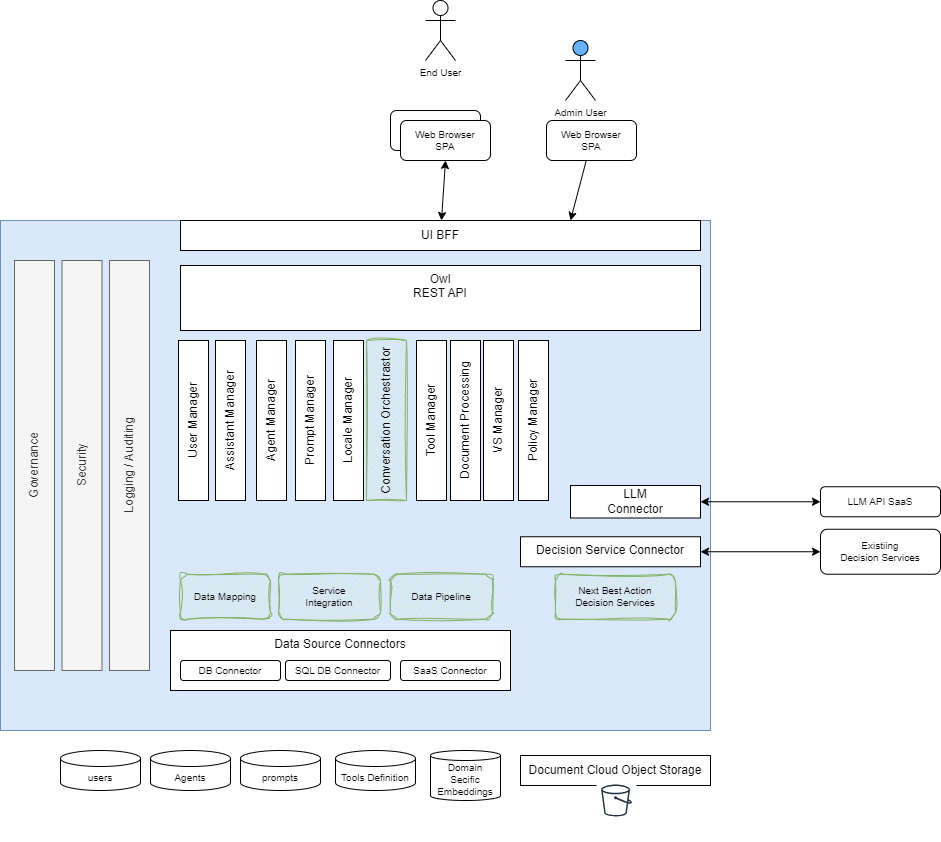

The diagram above was exported from draw.io. Its source (the exported page's mxGraphModel, read from the mxfile embedded in the PNG):
<mxGraphModel dx="683" dy="1691" grid="1" gridSize="10" guides="1" tooltips="1" connect="1" arrows="1" fold="1" page="1" pageScale="1" pageWidth="850" pageHeight="1100" math="0" shadow="0">
  <root>
    <mxCell id="0" />
    <mxCell id="1" parent="0" />
    <mxCell id="3" value="" style="rounded=0;whiteSpace=wrap;html=1;fillColor=#dae8fc;strokeColor=#6c8ebf;" parent="1" vertex="1">
      <mxGeometry x="90" y="10" width="710" height="510" as="geometry" />
    </mxCell>
    <mxCell id="5" value="Data Source Connectors" style="rounded=0;whiteSpace=wrap;html=1;verticalAlign=top;" parent="1" vertex="1">
      <mxGeometry x="260" y="420" width="340" height="60" as="geometry" />
    </mxCell>
    <mxCell id="4" value="DB Connector" style="rounded=1;whiteSpace=wrap;html=1;fontSize=10;" parent="1" vertex="1">
      <mxGeometry x="270" y="450" width="100" height="20" as="geometry" />
    </mxCell>
    <mxCell id="6" value="SQL DB Connector" style="rounded=1;whiteSpace=wrap;html=1;fontSize=10;" parent="1" vertex="1">
      <mxGeometry x="375" y="450" width="105" height="20" as="geometry" />
    </mxCell>
    <mxCell id="7" value="SaaS Connector" style="rounded=1;whiteSpace=wrap;html=1;fontSize=10;" parent="1" vertex="1">
      <mxGeometry x="490" y="450" width="100" height="20" as="geometry" />
    </mxCell>
    <mxCell id="25" style="edgeStyle=none;html=1;entryX=0;entryY=0.5;entryDx=0;entryDy=0;fontSize=10;startArrow=classic;startFill=1;" parent="1" source="8" target="24" edge="1">
      <mxGeometry relative="1" as="geometry" />
    </mxCell>
    <mxCell id="8" value="LLM&lt;br&gt;Connector" style="rounded=0;whiteSpace=wrap;html=1;" parent="1" vertex="1">
      <mxGeometry x="660" y="275" width="130" height="32.5" as="geometry" />
    </mxCell>
    <mxCell id="9" value="UI BFF" style="rounded=0;whiteSpace=wrap;html=1;" parent="1" vertex="1">
      <mxGeometry x="270" y="10" width="520" height="30" as="geometry" />
    </mxCell>
    <mxCell id="10" value="Owl &lt;br&gt;REST API" style="rounded=0;whiteSpace=wrap;html=1;verticalAlign=top;" parent="1" vertex="1">
      <mxGeometry x="270" y="55" width="520" height="65" as="geometry" />
    </mxCell>
    <mxCell id="27" style="edgeStyle=none;html=1;fontSize=10;startArrow=classic;startFill=1;" parent="1" source="11" target="26" edge="1">
      <mxGeometry relative="1" as="geometry" />
    </mxCell>
    <mxCell id="11" value="Decision Service Connector" style="rounded=0;whiteSpace=wrap;html=1;verticalAlign=top;" parent="1" vertex="1">
      <mxGeometry x="610" y="326.25" width="180" height="30" as="geometry" />
    </mxCell>
    <mxCell id="13" value="users" style="shape=cylinder3;whiteSpace=wrap;html=1;boundedLbl=1;backgroundOutline=1;size=8;fontSize=10;" parent="1" vertex="1">
      <mxGeometry x="150" y="540" width="80" height="40" as="geometry" />
    </mxCell>
    <mxCell id="14" value="User Manager" style="rounded=0;whiteSpace=wrap;html=1;rotation=-90;" parent="1" vertex="1">
      <mxGeometry x="203" y="195" width="160" height="30" as="geometry" />
    </mxCell>
    <mxCell id="15" value="Agent Manager" style="rounded=0;whiteSpace=wrap;html=1;rotation=-90;" parent="1" vertex="1">
      <mxGeometry x="281" y="195" width="160" height="30" as="geometry" />
    </mxCell>
    <mxCell id="16" value="Agents" style="shape=cylinder3;whiteSpace=wrap;html=1;boundedLbl=1;backgroundOutline=1;size=8;fontSize=10;" parent="1" vertex="1">
      <mxGeometry x="240" y="540" width="80" height="40" as="geometry" />
    </mxCell>
    <mxCell id="17" value="Conversation Orchestrastor" style="rounded=0;whiteSpace=wrap;html=1;rotation=-90;fillColor=#d5e8d4;strokeColor=#82b366;shadow=0;sketch=1;curveFitting=1;jiggle=2;" parent="1" vertex="1">
      <mxGeometry x="396" y="190" width="160" height="40" as="geometry" />
    </mxCell>
    <mxCell id="18" value="Domain&lt;br&gt;Secific&lt;br&gt;Embeddings" style="shape=cylinder3;whiteSpace=wrap;html=1;boundedLbl=1;backgroundOutline=1;size=5;fontSize=10;" parent="1" vertex="1">
      <mxGeometry x="520" y="540" width="70" height="50" as="geometry" />
    </mxCell>
    <mxCell id="19" value="Tool Manager" style="rounded=0;whiteSpace=wrap;html=1;rotation=-90;" parent="1" vertex="1">
      <mxGeometry x="441" y="195" width="160" height="30" as="geometry" />
    </mxCell>
    <mxCell id="20" value="End User" style="shape=umlActor;verticalLabelPosition=bottom;verticalAlign=top;html=1;outlineConnect=0;fontSize=10;" parent="1" vertex="1">
      <mxGeometry x="515" y="-210" width="30" height="60" as="geometry" />
    </mxCell>
    <mxCell id="22" style="edgeStyle=none;html=1;fontSize=10;startArrow=classic;startFill=1;exitX=0.5;exitY=1;exitDx=0;exitDy=0;" parent="1" source="33" target="9" edge="1">
      <mxGeometry relative="1" as="geometry" />
    </mxCell>
    <mxCell id="21" value="Web Browser&lt;br&gt;SPA" style="rounded=1;whiteSpace=wrap;html=1;fontSize=10;" parent="1" vertex="1">
      <mxGeometry x="480" y="-100" width="90" height="40" as="geometry" />
    </mxCell>
    <mxCell id="24" value="LLM API SaaS" style="rounded=1;whiteSpace=wrap;html=1;fontSize=10;" parent="1" vertex="1">
      <mxGeometry x="910" y="276.25" width="120" height="30" as="geometry" />
    </mxCell>
    <mxCell id="26" value="Existiing&lt;br&gt;Decision Services" style="rounded=1;whiteSpace=wrap;html=1;fontSize=10;" parent="1" vertex="1">
      <mxGeometry x="910" y="318.75" width="120" height="45" as="geometry" />
    </mxCell>
    <mxCell id="28" value="Prompt Manager" style="rounded=0;whiteSpace=wrap;html=1;rotation=-90;" parent="1" vertex="1">
      <mxGeometry x="320" y="195" width="160" height="30" as="geometry" />
    </mxCell>
    <mxCell id="29" value="prompts" style="shape=cylinder3;whiteSpace=wrap;html=1;boundedLbl=1;backgroundOutline=1;size=8;fontSize=10;" parent="1" vertex="1">
      <mxGeometry x="330" y="540" width="80" height="40" as="geometry" />
    </mxCell>
    <mxCell id="30" value="Logging / Auditing" style="rounded=0;whiteSpace=wrap;html=1;fillColor=#f5f5f5;fontColor=#333333;strokeColor=#666666;rotation=-90;" parent="1" vertex="1">
      <mxGeometry x="14" y="235" width="410" height="40" as="geometry" />
    </mxCell>
    <mxCell id="31" value="Security" style="rounded=0;whiteSpace=wrap;html=1;fillColor=#f5f5f5;fontColor=#333333;strokeColor=#666666;rotation=-90;" parent="1" vertex="1">
      <mxGeometry x="-33.5" y="235" width="410" height="40" as="geometry" />
    </mxCell>
    <mxCell id="32" value="Governance" style="rounded=0;whiteSpace=wrap;html=1;fillColor=#f5f5f5;fontColor=#333333;strokeColor=#666666;rotation=-90;" parent="1" vertex="1">
      <mxGeometry x="-81" y="235" width="410" height="40" as="geometry" />
    </mxCell>
    <mxCell id="33" value="Web Browser&lt;br&gt;SPA" style="rounded=1;whiteSpace=wrap;html=1;fontSize=10;" parent="1" vertex="1">
      <mxGeometry x="490" y="-90" width="90" height="40" as="geometry" />
    </mxCell>
    <mxCell id="34" value="Document Cloud Object Storage" style="rounded=0;whiteSpace=wrap;html=1;" parent="1" vertex="1">
      <mxGeometry x="610" y="545" width="190" height="30" as="geometry" />
    </mxCell>
    <mxCell id="35" value="Tools Definition" style="shape=cylinder3;whiteSpace=wrap;html=1;boundedLbl=1;backgroundOutline=1;size=8;fontSize=10;" parent="1" vertex="1">
      <mxGeometry x="425" y="540" width="80" height="40" as="geometry" />
    </mxCell>
    <mxCell id="36" value="Document Processing" style="rounded=0;whiteSpace=wrap;html=1;rotation=-90;" parent="1" vertex="1">
      <mxGeometry x="475" y="195" width="160" height="30" as="geometry" />
    </mxCell>
    <mxCell id="37" value="Admin User" style="shape=umlActor;verticalLabelPosition=bottom;verticalAlign=top;html=1;outlineConnect=0;fontSize=10;fillColor=#66B2FF;" parent="1" vertex="1">
      <mxGeometry x="655" y="-170" width="30" height="60" as="geometry" />
    </mxCell>
    <mxCell id="39" value="&amp;nbsp;" style="sketch=0;outlineConnect=0;fontColor=#232F3E;gradientColor=none;strokeColor=#232F3E;fillColor=#ffffff;dashed=0;verticalLabelPosition=bottom;verticalAlign=top;align=center;html=1;fontSize=12;fontStyle=0;aspect=fixed;shape=mxgraph.aws4.resourceIcon;resIcon=mxgraph.aws4.bucket;" parent="1" vertex="1">
      <mxGeometry x="686" y="570" width="40" height="40" as="geometry" />
    </mxCell>
    <mxCell id="40" value="Next Best Action&lt;br&gt;Decision Services" style="rounded=1;whiteSpace=wrap;html=1;fontSize=10;fillColor=#d5e8d4;strokeColor=#82b366;sketch=1;curveFitting=1;jiggle=2;" parent="1" vertex="1">
      <mxGeometry x="645" y="363.75" width="120" height="45" as="geometry" />
    </mxCell>
    <mxCell id="42" style="edgeStyle=none;html=1;entryX=0.75;entryY=0;entryDx=0;entryDy=0;fontSize=10;" parent="1" source="41" target="9" edge="1">
      <mxGeometry relative="1" as="geometry" />
    </mxCell>
    <mxCell id="41" value="Web Browser&lt;br&gt;SPA" style="rounded=1;whiteSpace=wrap;html=1;fontSize=10;" parent="1" vertex="1">
      <mxGeometry x="636" y="-90" width="90" height="40" as="geometry" />
    </mxCell>
    <mxCell id="43" value="Policy Manager" style="rounded=0;whiteSpace=wrap;html=1;rotation=-90;" parent="1" vertex="1">
      <mxGeometry x="543" y="195" width="160" height="30" as="geometry" />
    </mxCell>
    <mxCell id="44" value="Data Mapping" style="rounded=1;whiteSpace=wrap;html=1;fontSize=10;fillColor=#d5e8d4;strokeColor=#82b366;sketch=1;curveFitting=1;jiggle=2;" parent="1" vertex="1">
      <mxGeometry x="270" y="363.75" width="90" height="45" as="geometry" />
    </mxCell>
    <mxCell id="45" value="Service&lt;br&gt;Integration" style="rounded=1;whiteSpace=wrap;html=1;fontSize=10;fillColor=#d5e8d4;strokeColor=#82b366;sketch=1;curveFitting=1;jiggle=2;" parent="1" vertex="1">
      <mxGeometry x="368" y="363.75" width="102" height="45" as="geometry" />
    </mxCell>
    <mxCell id="46" value="Data Pipeline" style="rounded=1;whiteSpace=wrap;html=1;fontSize=10;fillColor=#d5e8d4;strokeColor=#82b366;sketch=1;curveFitting=1;jiggle=2;" parent="1" vertex="1">
      <mxGeometry x="480" y="363.75" width="102" height="45" as="geometry" />
    </mxCell>
    <mxCell id="47" value="Locale Manager" style="rounded=0;whiteSpace=wrap;html=1;rotation=-90;" parent="1" vertex="1">
      <mxGeometry x="358" y="195" width="160" height="30" as="geometry" />
    </mxCell>
    <mxCell id="48" value="VS Manager" style="rounded=0;whiteSpace=wrap;html=1;rotation=-90;" parent="1" vertex="1">
      <mxGeometry x="508" y="195" width="160" height="30" as="geometry" />
    </mxCell>
    <mxCell id="49" value="Assistant Manager" style="rounded=0;whiteSpace=wrap;html=1;rotation=-90;" vertex="1" parent="1">
      <mxGeometry x="240" y="195" width="160" height="30" as="geometry" />
    </mxCell>
  </root>
</mxGraphModel>